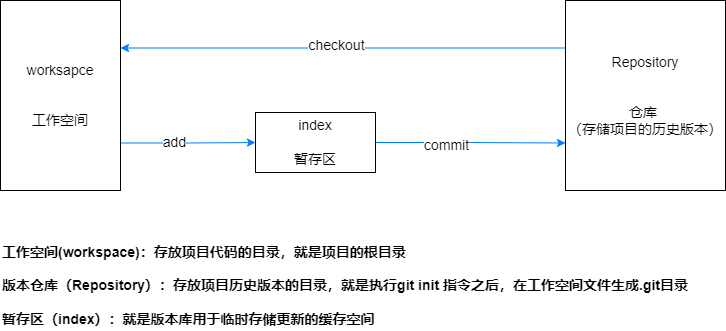

The diagram above was exported from draw.io. Its source (the exported page's mxGraphModel, read from the mxfile embedded in the PNG):
<mxGraphModel dx="1422" dy="-1544" grid="1" gridSize="10" guides="1" tooltips="1" connect="1" arrows="1" fold="1" page="1" pageScale="1" pageWidth="827" pageHeight="1169" math="0" shadow="0">
  <root>
    <mxCell id="0" />
    <mxCell id="1" parent="0" />
    <mxCell id="o0K4_8XDj3L-0mJgqOyr-28" style="edgeStyle=orthogonalEdgeStyle;curved=1;rounded=0;orthogonalLoop=1;jettySize=auto;html=1;exitX=0;exitY=0.25;exitDx=0;exitDy=0;entryX=1;entryY=0.25;entryDx=0;entryDy=0;fontSize=14;fontColor=#000000;strokeColor=#007FFF;" edge="1" parent="1" source="o0K4_8XDj3L-0mJgqOyr-30" target="o0K4_8XDj3L-0mJgqOyr-33">
      <mxGeometry relative="1" as="geometry" />
    </mxCell>
    <mxCell id="o0K4_8XDj3L-0mJgqOyr-29" value="checkout" style="edgeLabel;html=1;align=center;verticalAlign=middle;resizable=0;points=[];fontSize=14;fontColor=#000000;" vertex="1" connectable="0" parent="o0K4_8XDj3L-0mJgqOyr-28">
      <mxGeometry x="-0.0876" y="-3" relative="1" as="geometry">
        <mxPoint x="-27" as="offset" />
      </mxGeometry>
    </mxCell>
    <mxCell id="o0K4_8XDj3L-0mJgqOyr-30" value="Repository&lt;br&gt;&lt;br&gt;&lt;br&gt;仓库&amp;nbsp;&lt;br&gt;（存储项目的历史版本）" style="rounded=0;whiteSpace=wrap;html=1;fontSize=14;fontColor=#000000;strokeColor=default;" vertex="1" parent="1">
      <mxGeometry x="820" y="2370" width="160" height="190" as="geometry" />
    </mxCell>
    <mxCell id="o0K4_8XDj3L-0mJgqOyr-31" style="edgeStyle=orthogonalEdgeStyle;curved=1;rounded=0;orthogonalLoop=1;jettySize=auto;html=1;exitX=1;exitY=0.75;exitDx=0;exitDy=0;fontSize=14;fontColor=#000000;strokeColor=#007FFF;" edge="1" parent="1" source="o0K4_8XDj3L-0mJgqOyr-33" target="o0K4_8XDj3L-0mJgqOyr-36">
      <mxGeometry relative="1" as="geometry" />
    </mxCell>
    <mxCell id="o0K4_8XDj3L-0mJgqOyr-32" value="add" style="edgeLabel;html=1;align=center;verticalAlign=middle;resizable=0;points=[];fontSize=14;fontColor=#000000;" vertex="1" connectable="0" parent="o0K4_8XDj3L-0mJgqOyr-31">
      <mxGeometry x="-0.2177" y="2" relative="1" as="geometry">
        <mxPoint y="1" as="offset" />
      </mxGeometry>
    </mxCell>
    <mxCell id="o0K4_8XDj3L-0mJgqOyr-33" value="worksapce&lt;br&gt;&lt;br&gt;&lt;br&gt;工作空间" style="rounded=0;whiteSpace=wrap;html=1;fontSize=14;fontColor=#000000;strokeColor=default;" vertex="1" parent="1">
      <mxGeometry x="255" y="2370" width="120" height="190" as="geometry" />
    </mxCell>
    <mxCell id="o0K4_8XDj3L-0mJgqOyr-34" style="edgeStyle=orthogonalEdgeStyle;curved=1;rounded=0;orthogonalLoop=1;jettySize=auto;html=1;exitX=1;exitY=0.5;exitDx=0;exitDy=0;entryX=0;entryY=0.75;entryDx=0;entryDy=0;fontSize=14;fontColor=#000000;strokeColor=#007FFF;" edge="1" parent="1" source="o0K4_8XDj3L-0mJgqOyr-36" target="o0K4_8XDj3L-0mJgqOyr-30">
      <mxGeometry relative="1" as="geometry" />
    </mxCell>
    <mxCell id="o0K4_8XDj3L-0mJgqOyr-35" value="commit" style="edgeLabel;html=1;align=center;verticalAlign=middle;resizable=0;points=[];fontSize=14;fontColor=#000000;" vertex="1" connectable="0" parent="o0K4_8XDj3L-0mJgqOyr-34">
      <mxGeometry x="-0.2651" y="-2" relative="1" as="geometry">
        <mxPoint as="offset" />
      </mxGeometry>
    </mxCell>
    <mxCell id="o0K4_8XDj3L-0mJgqOyr-36" value="index&lt;br&gt;&lt;br&gt;暂存区" style="rounded=0;whiteSpace=wrap;html=1;fontSize=14;fontColor=#000000;strokeColor=default;" vertex="1" parent="1">
      <mxGeometry x="510" y="2482" width="120" height="60" as="geometry" />
    </mxCell>
    <mxCell id="o0K4_8XDj3L-0mJgqOyr-37" value="&lt;b&gt;&lt;font color=&quot;#000000&quot;&gt;工作空间(workspace)：存放项目代码的目录，就是项目的根目录&lt;br&gt;&lt;br&gt;版本仓库（Repository）：存放项目历史版本的目录，就是执行git init 指令之后，在工作空间文件生成.git目录&lt;br&gt;&lt;br&gt;暂存区（index）：就是版本库用于临时存储更新的缓存空间&lt;br&gt;&lt;/font&gt;&lt;/b&gt;" style="text;html=1;align=left;verticalAlign=middle;resizable=0;points=[];autosize=1;strokeColor=none;fillColor=none;fontSize=14;fontColor=#007FFF;" vertex="1" parent="1">
      <mxGeometry x="255" y="2610" width="700" height="90" as="geometry" />
    </mxCell>
  </root>
</mxGraphModel>